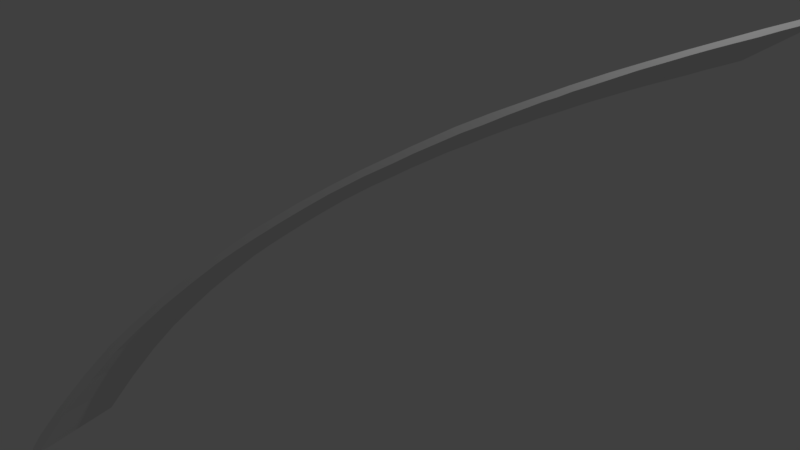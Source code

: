 # Source: Funcion_C1.blend  (saved by Blender 2.79.0; exported with 4.5.12 LTS)
import bpy
from mathutils import Matrix  # noqa: F401  (used for matrix-valued properties, if any)

bpy.ops.wm.read_factory_settings(use_empty=True)
scene = bpy.context.scene
scene.name = 'Scene'

# ---- collections
col_collection_1 = bpy.data.collections.new('Collection 1'); scene.collection.children.link(col_collection_1)

# ---- world
world_world = bpy.data.worlds.new('World'); scene.world = world_world
world_world.color = (0.05088, 0.05088, 0.05088)
world_world.use_sun_shadow = False
world_world.sun_shadow_jitter_overblur = 0.0
world_world.cycles.sampling_method = 'MANUAL'

# ---- cameras
cam_camera = bpy.data.cameras.new('Camera')
cam_camera.clip_end = 100.0
cam_camera.lens = 35.0
cam_camera.sensor_width = 32.0
cam_camera.sensor_height = 18.0
cam_camera.ortho_scale = 7.314
cam_camera.dof.focus_distance = 0.0
cam_camera.dof.aperture_fstop = 128.0

# ---- lights
light_lamp = bpy.data.lights.new('Lamp', 'POINT')
light_lamp.transmission_factor = 0.0
light_lamp.cutoff_distance = 30.0
light_lamp.energy = 100.0
light_lamp.shadow_buffer_clip_start = 1.001
light_lamp.shadow_soft_size = 0.1
light_lamp.shadow_maximum_resolution = 0.006
light_lamp.use_absolute_resolution = True

# ---- meshes
me_plane = bpy.data.meshes.new('Plane')
me_plane.from_pydata([(2.52, 3.026, 0.5705), (2.738, 3.355, 0.7055), (2.923, 3.636, 0.822), (3.247, 4.115, 1.008), (3.084, 3.874, 0.9142), (2.297, 2.684, 0.4244), (2.134, 2.431, 0.3146), (1.939, 2.121, 0.1725), (1.85, 1.975, 0.1009), (1.695, 1.721, -0.02173), (1.563, 1.506, -0.1266), (1.398, 1.224, -0.2724), (1.204, 0.8735, -0.4723), (0.9782, 0.455, -0.7199), (0.8529, 0.2101, -0.8742), (0.7207, -0.0567, -1.049), (0.5438, -0.4383, -1.316), (0.4088, -0.7673, -1.573), (0.3123, -1.024, -1.786), (0.2345, -1.247, -1.98), (0.1654, -1.475, -2.193), (0.107, -1.685, -2.397), (0.06088, -1.931, -2.669), (0.02684, -2.185, -2.969), (0.01358, -2.366, -3.199), (0.01747, -2.443, -3.311), (0.03938, -2.465, -3.374), (0.06724, -2.427, -3.362), (0.07353, -2.326, -3.232), (0.08567, -2.149, -3.006), (0.118, -1.895, -2.702), (0.1647, -1.654, -2.438), (0.2169, -1.461, -2.248), (0.2854, -1.227, -2.026), (0.3655, -0.9955, -1.824), (0.454, -0.7538, -1.62), (0.5275, -0.5779, -1.485), (0.5954, -0.4236, -1.371), (0.6893, -0.2148, -1.221), (0.7787, -0.02335, -1.088), (0.8789, 0.1867, -0.9445), (1.027, 0.4734, -0.7655), (1.159, 0.7146, -0.6262), (1.244, 0.8738, -0.531), (1.347, 1.057, -0.429), (1.454, 1.248, -0.3223), (1.567, 1.436, -0.2273), (1.668, 1.611, -0.1339), (1.844, 1.907, 0.0158), (1.911, 2.012, 0.06276), (1.982, 2.131, 0.1234), (2.064, 2.259, 0.1807), (2.173, 2.434, 0.2613), (2.303, 2.641, 0.3568), (2.439, 2.849, 0.4459), (2.563, 3.041, 0.5286), (2.662, 3.191, 0.5907), (2.77, 3.353, 0.6552), (2.912, 3.564, 0.7389), (3.035, 3.751, 0.8171), (3.187, 3.976, 0.9052), (3.27, 4.1, 0.9546), (3.259, 4.109, 0.983), (3.883, 1.741, 1.503), (4.1, 2.07, 1.638), (4.286, 2.351, 1.754), (4.61, 2.83, 1.94), (4.447, 2.589, 1.847), (3.66, 1.399, 1.357), (3.496, 1.146, 1.247), (3.302, 0.8364, 1.105), (3.212, 0.6896, 1.033), (3.057, 0.4363, 0.9106), (2.926, 0.2207, 0.8057), (2.76, -0.06071, 0.66), (2.566, -0.4116, 0.46), (2.341, -0.8301, 0.2125), (2.215, -1.075, 0.05816), (2.083, -1.342, -0.1165), (1.906, -1.723, -0.3841), (1.771, -2.052, -0.6402), (1.675, -2.309, -0.8533), (1.597, -2.532, -1.047), (1.528, -2.76, -1.261), (1.47, -2.97, -1.464), (1.423, -3.216, -1.737), (1.389, -3.47, -2.037), (1.376, -3.651, -2.267), (1.38, -3.728, -2.379), (1.402, -3.75, -2.442), (1.43, -3.712, -2.43), (1.436, -3.611, -2.3), (1.448, -3.435, -2.074), (1.481, -3.18, -1.77), (1.527, -2.939, -1.506), (1.579, -2.746, -1.316), (1.648, -2.512, -1.094), (1.728, -2.281, -0.8914), (1.817, -2.039, -0.6877), (1.89, -1.863, -0.5526), (1.958, -1.709, -0.439), (2.052, -1.5, -0.2885), (2.141, -1.308, -0.1553), (2.242, -1.098, -0.01219), (2.389, -0.8117, 0.1668), (2.522, -0.5705, 0.3061), (2.607, -0.4112, 0.4014), (2.71, -0.2278, 0.5034), (2.817, -0.03667, 0.6101), (2.929, 0.1514, 0.705), (3.03, 0.3262, 0.7984), (3.206, 0.6215, 0.9481), (3.273, 0.7266, 0.9951), (3.345, 0.8462, 1.056), (3.426, 0.9742, 1.113), (3.536, 1.149, 1.194), (3.665, 1.356, 1.289), (3.801, 1.564, 1.378), (3.926, 1.756, 1.461), (4.024, 1.906, 1.523), (4.132, 2.068, 1.588), (4.274, 2.279, 1.671), (4.397, 2.466, 1.749), (4.55, 2.691, 1.838), (4.633, 2.815, 1.887), (4.622, 2.824, 1.915)], [], [(27, 25, 26), (28, 25, 27), (28, 24, 25), (29, 24, 28), (29, 23, 24), (23, 29, 22), (90, 89, 88), (22, 30, 21), (17, 34, 35), (32, 21, 31), (32, 20, 21), (33, 20, 32), (33, 19, 20), (19, 33, 18), (21, 30, 31), (18, 34, 17), (22, 29, 30), (36, 17, 35), (36, 16, 17), (37, 16, 36), (38, 16, 37), (38, 15, 16), (39, 15, 38), (40, 15, 39), (40, 14, 15), (41, 14, 40), (41, 13, 14), (42, 13, 41), (42, 12, 13), (43, 12, 42), (44, 12, 43), (44, 11, 12), (45, 11, 44), (46, 11, 45), (46, 10, 11), (47, 10, 46), (10, 47, 9), (4, 59, 60), (48, 8, 9), (49, 8, 48), (8, 49, 7), (60, 62, 3), (51, 7, 50), (51, 6, 7), (52, 6, 51), (53, 6, 52), (53, 5, 6), (54, 5, 53), (54, 0, 5), (55, 0, 54), (56, 0, 55), (56, 1, 0), (57, 1, 56), (58, 1, 57), (58, 2, 1), (59, 2, 58), (2, 59, 4), (18, 33, 34), (4, 60, 3), (7, 49, 50), (61, 62, 60), (9, 47, 48), (91, 90, 88), (91, 88, 87), (92, 91, 87), (92, 87, 86), (86, 85, 92), (85, 84, 93), (80, 98, 97), (95, 94, 84), (95, 84, 83), (96, 95, 83), (96, 83, 82), (82, 81, 96), (84, 94, 93), (81, 80, 97), (85, 93, 92), (99, 98, 80), (99, 80, 79), (100, 99, 79), (101, 100, 79), (101, 79, 78), (102, 101, 78), (103, 102, 78), (103, 78, 77), (104, 103, 77), (104, 77, 76), (105, 104, 76), (105, 76, 75), (106, 105, 75), (107, 106, 75), (107, 75, 74), (108, 107, 74), (109, 108, 74), (109, 74, 73), (110, 109, 73), (73, 72, 110), (67, 123, 122), (111, 72, 71), (112, 111, 71), (71, 70, 112), (123, 66, 125), (114, 113, 70), (114, 70, 69), (115, 114, 69), (116, 115, 69), (116, 69, 68), (117, 116, 68), (117, 68, 63), (118, 117, 63), (119, 118, 63), (119, 63, 64), (120, 119, 64), (121, 120, 64), (121, 64, 65), (122, 121, 65), (65, 67, 122), (81, 97, 96), (67, 66, 123), (70, 113, 112), (124, 123, 125), (72, 111, 110), (61, 60, 123, 124), (35, 34, 97, 98), (9, 8, 71, 72), (62, 61, 124, 125), (36, 35, 98, 99), (10, 9, 72, 73), (37, 36, 99, 100), (11, 10, 73, 74), (3, 62, 125, 66), (38, 37, 100, 101), (12, 11, 74, 75), (39, 38, 101, 102), (13, 12, 75, 76), (40, 39, 102, 103), (14, 13, 76, 77), (41, 40, 103, 104), (15, 14, 77, 78), (42, 41, 104, 105), (16, 15, 78, 79), (43, 42, 105, 106), (17, 16, 79, 80), (44, 43, 106, 107), (18, 17, 80, 81), (45, 44, 107, 108), (19, 18, 81, 82), (46, 45, 108, 109), (20, 19, 82, 83), (47, 46, 109, 110), (21, 20, 83, 84), (48, 47, 110, 111), (22, 21, 84, 85), (49, 48, 111, 112), (23, 22, 85, 86), (50, 49, 112, 113), (24, 23, 86, 87), (51, 50, 113, 114), (25, 24, 87, 88), (52, 51, 114, 115), (26, 25, 88, 89), (53, 52, 115, 116), (27, 26, 89, 90), (5, 0, 63, 68), (54, 53, 116, 117), (28, 27, 90, 91), (0, 1, 64, 63), (55, 54, 117, 118), (29, 28, 91, 92), (1, 2, 65, 64), (56, 55, 118, 119), (30, 29, 92, 93), (2, 4, 67, 65), (57, 56, 119, 120), (31, 30, 93, 94), (4, 3, 66, 67), (58, 57, 120, 121), (32, 31, 94, 95), (6, 5, 68, 69), (59, 58, 121, 122), (33, 32, 95, 96), (7, 6, 69, 70), (60, 59, 122, 123), (34, 33, 96, 97), (8, 7, 70, 71)])
me_plane.use_remesh_preserve_volume = False
me_plane.use_remesh_preserve_attributes = False
me_plane.use_mirror_vertex_groups = False
me_plane.update()

# ---- objects
ob_plane = bpy.data.objects.new('Plane', me_plane)
ob_lamp = bpy.data.objects.new('Lamp', light_lamp)
ob_camera = bpy.data.objects.new('Camera', cam_camera)

# ---- transforms, parenting, visibility, modifiers, constraints
ob_plane.location = (-0.5961, -0.6697, 2.024)
ob_plane.rotation_euler = (-0.06908, 0.06204, -0.04834)
ob_plane.lineart.crease_threshold = 0.0
ob_lamp.location = (4.076, 1.005, 5.904)
ob_lamp.rotation_euler = (0.6503, 0.05522, 1.866)
ob_lamp.lock_rotations_4d = False
ob_lamp.empty_display_type = 'ARROWS'
ob_lamp.color = (0.0, 0.0, 0.0, 0.0)
ob_lamp.lineart.crease_threshold = 0.0
ob_camera.location = (7.481, -6.508, 5.344)
ob_camera.rotation_euler = (1.109, 0.0, 0.8149)
ob_camera.lock_rotations_4d = False
ob_camera.empty_display_type = 'ARROWS'
ob_camera.color = (0.0, 0.0, 0.0, 0.0)
ob_camera.display_type = 'WIRE'
ob_camera.lineart.crease_threshold = 0.0

# ---- collection membership
col_collection_1.objects.link(ob_plane)
col_collection_1.objects.link(ob_lamp)
col_collection_1.objects.link(ob_camera)

# ---- scene / render settings (as saved in the file)
scene.camera = ob_camera
scene.frame_start = 1; scene.frame_end = 250; scene.frame_set(1)
scene.render.engine = 'BLENDER_EEVEE_NEXT'
scene.render.resolution_percentage = 50
scene.render.dither_intensity = 0.0
scene.cycles.use_denoising = False
scene.cycles.samples = 128
scene.cycles.sampling_pattern = 'TABULATED_SOBOL'
scene.cycles.use_adaptive_sampling = False
scene.cycles.use_light_tree = False
scene.cycles.blur_glossy = 0.0
scene.cycles.sample_clamp_indirect = 0.0
scene.view_settings.view_transform = 'Standard'
bpy.context.view_layer.update()
